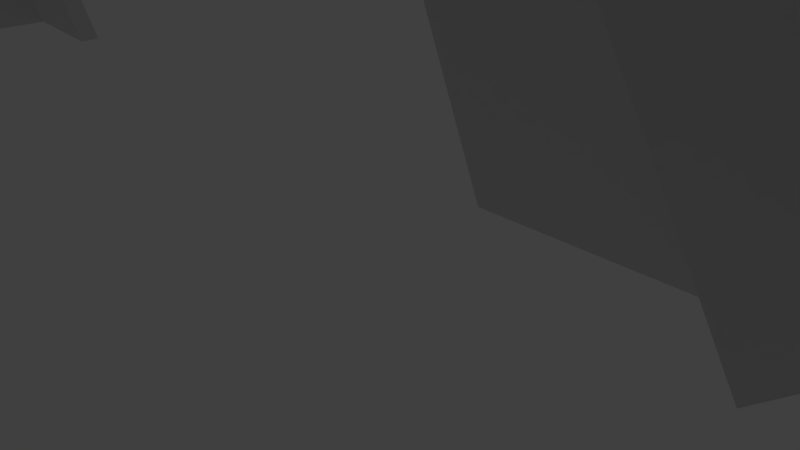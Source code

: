 # Source: galleryStructure.blend  (saved by Blender 2.78.0; exported with 4.5.12 LTS)
import bpy
from mathutils import Matrix  # noqa: F401  (used for matrix-valued properties, if any)

bpy.ops.wm.read_factory_settings(use_empty=True)
scene = bpy.context.scene
scene.name = 'Scene'

# ---- collections
col_collection_1 = bpy.data.collections.new('Collection 1'); scene.collection.children.link(col_collection_1)
col_collection_1.hide_render = True
col_collection_1.hide_viewport = True
col_collection_2 = bpy.data.collections.new('Collection 2'); scene.collection.children.link(col_collection_2)
col_collection_2.hide_render = True
col_collection_2.hide_viewport = True
col_collection_3 = bpy.data.collections.new('Collection 3'); scene.collection.children.link(col_collection_3)
col_collection_3.hide_render = True
col_collection_3.hide_viewport = True
col_collection_4 = bpy.data.collections.new('Collection 4'); scene.collection.children.link(col_collection_4)

# ---- materials (node trees are filled in below, after node groups)
mat_material = bpy.data.materials.new('Material')
mat_material.alpha_threshold = 0.0
mat_material.use_transparent_shadow = False
mat_material.roughness = 0.5
mat_material.line_color = (0.0, 0.0, 0.0, 1.0)
mat_material_003 = bpy.data.materials.new('Material.003')
mat_material_003.alpha_threshold = 0.0
mat_material_003.use_transparent_shadow = False
mat_material_003.roughness = 0.5
mat_material_003.line_color = (0.0, 0.0, 0.0, 1.0)
mat_material_004 = bpy.data.materials.new('Material.004')
mat_material_004.alpha_threshold = 0.0
mat_material_004.use_transparent_shadow = False
mat_material_004.roughness = 0.5
mat_material_004.line_color = (0.0, 0.0, 0.0, 1.0)
mat_material_006 = bpy.data.materials.new('Material.006')
mat_material_006.alpha_threshold = 0.0
mat_material_006.use_transparent_shadow = False
mat_material_006.roughness = 0.5
mat_material_006.line_color = (0.0, 0.0, 0.0, 1.0)
mat_material_007 = bpy.data.materials.new('Material.007')
mat_material_007.alpha_threshold = 0.0
mat_material_007.use_transparent_shadow = False
mat_material_007.roughness = 0.5
mat_material_007.line_color = (0.0, 0.0, 0.0, 1.0)
mat_material_005 = bpy.data.materials.new('Material.005')
mat_material_005.alpha_threshold = 0.0
mat_material_005.use_transparent_shadow = False
mat_material_005.roughness = 0.5
mat_material_005.line_color = (0.0, 0.0, 0.0, 1.0)
mat_material_009 = bpy.data.materials.new('Material.009')
mat_material_009.alpha_threshold = 0.0
mat_material_009.use_transparent_shadow = False
mat_material_009.roughness = 0.5
mat_material_009.line_color = (0.0, 0.0, 0.0, 1.0)
mat_material_010 = bpy.data.materials.new('Material.010')
mat_material_010.alpha_threshold = 0.0
mat_material_010.use_transparent_shadow = False
mat_material_010.roughness = 0.5
mat_material_010.line_color = (0.0, 0.0, 0.0, 1.0)
mat_material_011 = bpy.data.materials.new('Material.011')
mat_material_011.alpha_threshold = 0.0
mat_material_011.use_transparent_shadow = False
mat_material_011.roughness = 0.5
mat_material_011.line_color = (0.0, 0.0, 0.0, 1.0)
mat_material_012 = bpy.data.materials.new('Material.012')
mat_material_012.alpha_threshold = 0.0
mat_material_012.use_transparent_shadow = False
mat_material_012.roughness = 0.5
mat_material_012.line_color = (0.0, 0.0, 0.0, 1.0)
mat_material_016 = bpy.data.materials.new('Material.016')
mat_material_016.alpha_threshold = 0.0
mat_material_016.use_transparent_shadow = False
mat_material_016.roughness = 0.5
mat_material_016.line_color = (0.0, 0.0, 0.0, 1.0)
mat_material_013 = bpy.data.materials.new('Material.013')
mat_material_013.alpha_threshold = 0.0
mat_material_013.use_transparent_shadow = False
mat_material_013.roughness = 0.5
mat_material_013.line_color = (0.0, 0.0, 0.0, 1.0)
mat_material_014 = bpy.data.materials.new('Material.014')
mat_material_014.alpha_threshold = 0.0
mat_material_014.use_transparent_shadow = False
mat_material_014.roughness = 0.5
mat_material_014.line_color = (0.0, 0.0, 0.0, 1.0)

# ---- material node trees

# ---- world
world_world = bpy.data.worlds.new('World'); scene.world = world_world
world_world.color = (0.05088, 0.05088, 0.05088)
world_world.use_sun_shadow = False
world_world.sun_shadow_jitter_overblur = 0.0
world_world.cycles.sampling_method = 'MANUAL'

# ---- cameras
cam_camera = bpy.data.cameras.new('Camera')
cam_camera.clip_end = 100.0
cam_camera.lens = 35.0
cam_camera.sensor_width = 32.0
cam_camera.sensor_height = 18.0
cam_camera.ortho_scale = 7.314
cam_camera.dof.focus_distance = 0.0
cam_camera.dof.aperture_fstop = 128.0
cam_camera_001 = bpy.data.cameras.new('Camera.001')
cam_camera_001.clip_end = 100.0
cam_camera_001.lens = 35.0
cam_camera_001.sensor_width = 32.0
cam_camera_001.sensor_height = 18.0
cam_camera_001.ortho_scale = 7.314
cam_camera_001.dof.focus_distance = 0.0
cam_camera_001.dof.aperture_fstop = 128.0
cam_camera_002 = bpy.data.cameras.new('Camera.002')
cam_camera_002.clip_end = 100.0
cam_camera_002.lens = 35.0
cam_camera_002.sensor_width = 32.0
cam_camera_002.sensor_height = 18.0
cam_camera_002.ortho_scale = 7.314
cam_camera_002.dof.focus_distance = 0.0
cam_camera_002.dof.aperture_fstop = 128.0
cam_camera_003 = bpy.data.cameras.new('Camera.003')
cam_camera_003.clip_end = 100.0
cam_camera_003.lens = 35.0
cam_camera_003.sensor_width = 32.0
cam_camera_003.sensor_height = 18.0
cam_camera_003.ortho_scale = 7.314
cam_camera_003.dof.focus_distance = 0.0
cam_camera_003.dof.aperture_fstop = 128.0

# ---- lights
light_lamp = bpy.data.lights.new('Lamp', 'POINT')
light_lamp.transmission_factor = 0.0
light_lamp.cutoff_distance = 30.0
light_lamp.energy = 100.0
light_lamp.shadow_buffer_clip_start = 1.001
light_lamp.shadow_soft_size = 0.1
light_lamp.shadow_maximum_resolution = 0.006
light_lamp.use_absolute_resolution = True
light_lamp_001 = bpy.data.lights.new('Lamp.001', 'POINT')
light_lamp_001.transmission_factor = 0.0
light_lamp_001.cutoff_distance = 30.0
light_lamp_001.energy = 100.0
light_lamp_001.shadow_buffer_clip_start = 1.001
light_lamp_001.shadow_soft_size = 0.1
light_lamp_001.shadow_maximum_resolution = 0.006
light_lamp_001.use_absolute_resolution = True
light_lamp_002 = bpy.data.lights.new('Lamp.002', 'POINT')
light_lamp_002.transmission_factor = 0.0
light_lamp_002.cutoff_distance = 30.0
light_lamp_002.energy = 100.0
light_lamp_002.shadow_buffer_clip_start = 1.001
light_lamp_002.shadow_soft_size = 0.1
light_lamp_002.shadow_maximum_resolution = 0.006
light_lamp_002.use_absolute_resolution = True
light_lamp_003 = bpy.data.lights.new('Lamp.003', 'POINT')
light_lamp_003.transmission_factor = 0.0
light_lamp_003.cutoff_distance = 30.0
light_lamp_003.energy = 100.0
light_lamp_003.shadow_buffer_clip_start = 1.001
light_lamp_003.shadow_soft_size = 0.1
light_lamp_003.shadow_maximum_resolution = 0.006
light_lamp_003.use_absolute_resolution = True

# ---- meshes
me_cylinder = bpy.data.meshes.new('Cylinder')
me_cylinder.from_pydata([(0.0, 0.51, -0.9), (0.0, 0.51, 0.9), (0.3987, 0.318, -0.9), (0.3987, 0.318, 0.9), (0.4972, -0.1135, -0.9), (0.4972, -0.1135, 0.9), (0.2213, -0.4595, -0.9), (0.2213, -0.4595, 0.9), (-0.2213, -0.4595, -0.9), (-0.2213, -0.4595, 0.9), (-0.4972, -0.1135, -0.9), (-0.4972, -0.1135, 0.9), (-0.3987, 0.318, -0.9), (-0.3987, 0.318, 0.9)], [], [(0, 1, 3, 2), (2, 3, 5, 4), (4, 5, 7, 6), (6, 7, 9, 8), (8, 9, 11, 10), (3, 1, 13, 11, 9, 7, 5), (10, 11, 13, 12), (12, 13, 1, 0), (0, 2, 4, 6, 8, 10, 12)])
me_cylinder.use_remesh_preserve_volume = False
me_cylinder.use_remesh_preserve_attributes = False
me_cylinder.use_mirror_vertex_groups = False
me_cylinder.update()
me_cube = bpy.data.meshes.new('Cube')
me_cube.from_pydata([(1.0, 1.951, 0.0), (1.0, -1.951, 0.0), (-1.271, -1.951, 0.0), (-1.271, 1.951, 0.0), (0.67, 1.0, 2.165), (0.67, -1.0, 1.906), (-0.9409, -1.0, 1.72), (-0.9409, 1.0, 1.978)], [], [(0, 1, 2, 3), (4, 7, 6, 5), (0, 4, 5, 1), (1, 5, 6, 2), (2, 6, 7, 3), (4, 0, 3, 7)])
me_cube.materials.append(mat_material)
me_cube.use_remesh_preserve_volume = False
me_cube.use_remesh_preserve_attributes = False
me_cube.use_mirror_vertex_groups = False
me_cube.update()
me_cube_003 = bpy.data.meshes.new('Cube.003')
me_cube_003.from_pydata([(-0.3647, -0.8163, 0.0), (-0.001914, 0.6589, 0.3391), (0.7773, 0.8124, 0.0), (0.7773, -0.8163, 0.0), (0.5208, 0.4164, 0.7161), (0.5208, -0.3632, 0.8238), (-0.5181, -0.3605, 0.9008), (-0.5181, 0.4137, 0.7938), (0.5181, -0.3605, 0.8236), (0.5181, 0.4137, 0.7166), (-0.5208, -0.3632, 0.9014), (-0.5208, 0.4164, 0.7936), (-0.5245, -0.3724, 0.666), (-0.5245, 0.4019, 0.666), (0.5117, -0.3724, 0.666), (0.5117, 0.4019, 0.666), (-0.3647, 0.8124, 0.0), (-0.001914, 0.4983, 0.2506), (-0.001914, 0.6712, -0.06329), (-0.001914, 0.8319, 0.02522), (0.3122, 0.4983, 0.2506), (0.3122, 0.6589, 0.3391), (0.3122, 0.6712, -0.06329), (0.3122, 0.8319, 0.02522), (-0.001914, 0.7549, 0.1649), (0.3122, 0.7549, 0.1649)], [], [(0, 16, 2, 3), (2, 4, 5, 3), (10, 0, 3, 5), (8, 6, 10, 5), (7, 9, 4, 11), (9, 8, 5, 4), (12, 14, 15, 13), (8, 9, 15, 14), (6, 8, 14, 12), (9, 7, 13, 15), (16, 11, 4, 2), (17, 1, 19, 18), (18, 19, 23, 22), (22, 23, 21, 20), (20, 21, 1, 17), (18, 22, 20, 17), (19, 1, 24), (23, 19, 24, 25), (1, 21, 25, 24), (21, 23, 25)])
me_cube_003.materials.append(mat_material_003)
me_cube_003.use_remesh_preserve_volume = False
me_cube_003.use_remesh_preserve_attributes = False
me_cube_003.use_mirror_vertex_groups = False
me_cube_003.update()
me_cube_001 = bpy.data.meshes.new('Cube.001')
me_cube_001.from_pydata([(1.0, 1.951, 0.0), (1.0, -1.951, 0.0), (-1.271, -1.951, 0.0), (-1.271, 1.951, 0.0), (0.67, 1.0, 2.165), (0.67, -1.0, 1.906), (-0.6056, -1.0, 1.72), (-0.6056, 1.0, 1.978)], [], [(0, 1, 2, 3), (4, 7, 6, 5), (0, 4, 5, 1), (1, 5, 6, 2), (2, 6, 7, 3), (4, 0, 3, 7)])
me_cube_001.materials.append(mat_material_004)
me_cube_001.use_remesh_preserve_volume = False
me_cube_001.use_remesh_preserve_attributes = False
me_cube_001.use_mirror_vertex_groups = False
me_cube_001.update()
me_cube_004 = bpy.data.meshes.new('Cube.004')
me_cube_004.from_pydata([(-0.3647, -0.8163, 0.0), (-0.001914, 0.6589, 0.3391), (0.7773, 0.8124, 0.0), (0.7773, -0.8163, 0.0), (0.5208, 0.4164, 0.7161), (0.5208, -0.3632, 0.8238), (-0.5181, -0.3605, 0.9008), (-0.5181, 0.4137, 0.7938), (0.5181, -0.3605, 0.8236), (0.5181, 0.4137, 0.7166), (-0.5208, -0.3632, 0.9014), (-0.5208, 0.4164, 0.7936), (-0.5245, -0.3724, 0.666), (-0.5245, 0.4019, 0.666), (0.5117, -0.3724, 0.666), (0.5117, 0.4019, 0.666), (-0.3647, 0.8124, 0.0), (-0.001914, 0.4983, 0.2506), (-0.001914, 0.6712, -0.06329), (-0.001914, 0.8319, 0.02522), (0.3122, 0.4983, 0.2506), (0.3122, 0.6589, 0.3391), (0.3122, 0.6712, -0.06329), (0.3122, 0.8319, 0.02522), (-0.001914, 0.7549, 0.1649), (0.3122, 0.7549, 0.1649)], [], [(0, 16, 2, 3), (2, 4, 5, 3), (10, 0, 3, 5), (8, 6, 10, 5), (7, 9, 4, 11), (9, 8, 5, 4), (12, 14, 15, 13), (8, 9, 15, 14), (6, 8, 14, 12), (9, 7, 13, 15), (16, 11, 4, 2), (17, 1, 19, 18), (18, 19, 23, 22), (22, 23, 21, 20), (20, 21, 1, 17), (18, 22, 20, 17), (19, 1, 24), (23, 19, 24, 25), (1, 21, 25, 24), (21, 23, 25)])
me_cube_004.polygons.foreach_set('use_smooth', [True] * 20)
me_cube_004.materials.append(mat_material_006)
me_cube_004.use_remesh_preserve_volume = False
me_cube_004.use_remesh_preserve_attributes = False
me_cube_004.use_mirror_vertex_groups = False
me_cube_004.update()
me_cube_005 = bpy.data.meshes.new('Cube.005')
me_cube_005.from_pydata([(-1.267, 3.131, 0.0), (0.4561, 3.131, 0.0), (-1.267, 1.951, 0.0), (-0.8471, 2.828, 1.379), (0.03619, 2.828, 1.214), (0.03619, 1.473, 1.095), (-0.8471, 1.348, 1.26), (1.0, 1.951, 0.0), (1.0, -1.951, 0.0), (-1.271, -1.951, 0.0), (0.67, 1.0, 2.165), (0.67, -1.0, 1.906), (-0.6056, -1.0, 1.72), (-0.6056, 1.0, 1.978), (-0.2636, 3.131, 3.314e-11), (0.0961, 2.893, 1.038), (0.4561, 1.951, 0.0)], [], [(0, 14, 1, 16, 2), (1, 15, 4, 5, 16), (16, 5, 6, 2), (3, 0, 2, 6), (7, 8, 9, 2, 16), (10, 13, 12, 11), (7, 10, 11, 8), (8, 11, 12, 9), (9, 12, 13, 6, 2), (3, 4, 15, 14, 0), (1, 14, 15), (7, 16, 5, 10), (10, 5, 6, 13), (3, 6, 5, 4)])
me_cube_005.polygons.foreach_set('use_smooth', [1, 1, 1, 1, 1, 1, 1, 1, 1, 1, 1, 0, 0, 0])
me_cube_005.polygons.foreach_set('material_index', [1, 1, 1, 1, 0, 0, 0, 0, 0, 1, 1, 0, 0, 0])
me_cube_005.materials.append(mat_material_007)
me_cube_005.materials.append(mat_material_005)
me_cube_005.use_remesh_preserve_volume = False
me_cube_005.use_remesh_preserve_attributes = False
me_cube_005.use_mirror_vertex_groups = False
me_cube_005.update()
me_cylinder_001 = bpy.data.meshes.new('Cylinder.001')
me_cylinder_001.from_pydata([(0.0, 0.51, -0.9), (0.0, 0.51, 0.9), (0.3987, 0.318, -0.9), (0.3987, 0.318, 0.9), (0.4972, -0.1135, -0.9), (0.4972, -0.1135, 0.9), (0.2213, -0.4595, -0.9), (0.2213, -0.4595, 0.9), (-0.2213, -0.4595, -0.9), (-0.2213, -0.4595, 0.9), (-0.4972, -0.1135, -0.9), (-0.4972, -0.1135, 0.9), (-0.3987, 0.318, -0.9), (-0.3987, 0.318, 0.9)], [], [(0, 1, 3, 2), (2, 3, 5, 4), (4, 5, 7, 6), (6, 7, 9, 8), (8, 9, 11, 10), (3, 1, 13, 11, 9, 7, 5), (10, 11, 13, 12), (12, 13, 1, 0), (0, 2, 4, 6, 8, 10, 12)])
me_cylinder_001.use_remesh_preserve_volume = False
me_cylinder_001.use_remesh_preserve_attributes = False
me_cylinder_001.use_mirror_vertex_groups = False
me_cylinder_001.update()
me_cube_007 = bpy.data.meshes.new('Cube.007')
me_cube_007.from_pydata([(-0.3647, -0.8163, 0.0), (-0.001914, 0.6589, 0.3391), (0.7773, 0.8124, 0.0), (0.7773, -0.8163, 0.0), (0.5208, 0.4164, 0.7161), (0.5208, -0.3632, 0.8238), (-0.5181, -0.3605, 0.9008), (-0.5181, 0.4137, 0.7938), (0.5181, -0.3605, 0.8236), (0.5181, 0.4137, 0.7166), (-0.5208, -0.3632, 0.9014), (-0.5208, 0.4164, 0.7936), (-0.5245, -0.3724, 0.666), (-0.5245, 0.4019, 0.666), (0.5117, -0.3724, 0.666), (0.5117, 0.4019, 0.666), (-0.3647, 0.8124, 0.0), (-0.001914, 0.4983, 0.2506), (-0.001914, 0.6712, -0.06329), (-0.001914, 0.8319, 0.02522), (0.3122, 0.4983, 0.2506), (0.3122, 0.6589, 0.3391), (0.3122, 0.6712, -0.06329), (0.3122, 0.8319, 0.02522), (-0.001914, 0.7549, 0.1649), (0.3122, 0.7549, 0.1649)], [], [(2, 4, 5, 3), (10, 0, 3, 5), (8, 6, 10, 5), (7, 9, 4, 11), (9, 8, 5, 4), (12, 14, 15, 13), (8, 9, 15, 14), (6, 8, 14, 12), (9, 7, 13, 15), (16, 11, 4, 2), (17, 1, 19, 18), (18, 19, 23, 22), (22, 23, 21, 20), (20, 21, 1, 17), (18, 22, 20, 17), (19, 1, 24), (23, 19, 24, 25), (1, 21, 25, 24), (21, 23, 25)])
me_cube_007.polygons.foreach_set('use_smooth', [True] * 19)
me_cube_007.materials.append(mat_material_009)
me_cube_007.use_remesh_preserve_volume = False
me_cube_007.use_remesh_preserve_attributes = False
me_cube_007.use_mirror_vertex_groups = False
me_cube_007.update()
me_cube_008 = bpy.data.meshes.new('Cube.008')
me_cube_008.from_pydata([(-1.267, 3.131, 0.0), (0.4561, 3.131, 0.0), (-1.267, 1.951, 0.0), (-0.8471, 2.828, 1.379), (0.03619, 2.828, 1.214), (0.03619, 1.473, 1.095), (-0.8471, 1.348, 1.26), (1.0, 1.951, 0.0), (1.0, -1.951, 0.0), (-1.271, -1.951, 0.0), (0.67, 1.0, 2.165), (0.67, -1.0, 1.906), (-0.6056, -1.0, 1.72), (-0.6056, 1.0, 1.978), (-0.2636, 3.131, 3.314e-11), (0.0961, 2.893, 1.038), (0.4561, 1.951, 0.0)], [], [(1, 15, 4, 5, 16), (3, 0, 2, 6), (10, 13, 12, 11), (7, 10, 11, 8), (8, 11, 12, 9), (9, 12, 13, 6, 2), (3, 4, 15, 14, 0), (1, 14, 15), (7, 16, 5, 10), (10, 5, 6, 13), (3, 6, 5, 4)])
me_cube_008.polygons.foreach_set('material_index', [1, 1, 0, 0, 0, 0, 1, 1, 0, 0, 0])
me_cube_008.materials.append(mat_material_010)
me_cube_008.materials.append(mat_material_011)
me_cube_008.use_remesh_preserve_volume = False
me_cube_008.use_remesh_preserve_attributes = False
me_cube_008.use_mirror_vertex_groups = False
me_cube_008.update()
me_cylinder_002 = bpy.data.meshes.new('Cylinder.002')
me_cylinder_002.from_pydata([(0.0, 0.51, -0.9), (0.0, 0.51, 0.9), (0.3987, 0.318, -0.9), (0.3987, 0.318, 0.9), (0.4972, -0.1135, -0.9), (0.4972, -0.1135, 0.9), (0.2213, -0.4595, -0.9), (0.2213, -0.4595, 0.9), (-0.2213, -0.4595, -0.9), (-0.2213, -0.4595, 0.9), (-0.4972, -0.1135, -0.9), (-0.4972, -0.1135, 0.9), (-0.3987, 0.318, -0.9), (-0.3987, 0.318, 0.9)], [], [(0, 1, 3, 2), (2, 3, 5, 4), (4, 5, 7, 6), (6, 7, 9, 8), (8, 9, 11, 10), (3, 1, 13, 11, 9, 7, 5), (10, 11, 13, 12), (12, 13, 1, 0), (0, 2, 4, 6, 8, 10, 12)])
me_cylinder_002.use_remesh_preserve_volume = False
me_cylinder_002.use_remesh_preserve_attributes = False
me_cylinder_002.use_mirror_vertex_groups = False
me_cylinder_002.update()
me_cube_010 = bpy.data.meshes.new('Cube.010')
me_cube_010.from_pydata([(-0.3647, -0.8163, 0.0), (0.7773, 0.8124, 0.0), (0.7773, -0.8163, 0.0), (0.5181, -0.3605, 0.8236), (0.5181, 0.4137, 0.7166), (-0.5208, -0.3632, 0.9014), (-0.5208, 0.4164, 0.7936), (-0.5245, -0.3724, 0.666), (-0.5245, 0.4019, 0.666), (0.5117, -0.3724, 0.666), (0.5117, 0.4019, 0.666), (-0.3647, 0.8124, 0.0), (-1.991, -0.7017, -8.941e-08), (-0.4338, 0.8102, -8.941e-08), (-0.4338, -0.7017, -8.941e-08), (-1.736, -0.2994, 0.666), (-1.736, 0.52, 0.666), (-0.5245, -0.2994, 0.666), (-0.5245, 0.52, 0.666), (-1.991, 0.8102, -8.941e-08), (-0.4428, 0.6144, 0.3968), (0.6477, 0.6131, 0.3583), (-0.001341, 0.4151, 0.7551), (-0.01662, 0.8124, 0.0), (-0.4038, 0.7134, 0.1984), (-0.04872, 0.6141, 0.3872), (0.347, 0.6134, 0.3679), (0.1613, 0.6137, 0.3776), (0.4049, 0.8124, 0.0), (0.1613, 0.5869, 0.3776), (0.4049, 0.7856, 0.0), (0.347, 0.5866, 0.3679), (-0.01662, 0.7856, 0.0), (-0.04872, 0.5873, 0.3872), (0.1519, 0.4417, 0.6306), (-1.946, 0.7908, 0.0), (-1.678, 0.4417, 0.6306), (0.7568, 0.7812, 0.0), (0.5293, 0.4421, 0.6306), (0.7568, -0.7898, 0.0), (0.5293, -0.2824, 0.6306), (-1.706, -0.2824, 0.6306), (-1.958, -0.674, 0.0), (-1.332, 0.52, 0.666), (-0.9282, 0.52, 0.666), (-1.741, 0.8102, -1.192e-07), (-0.7358, 0.8102, -1.192e-07), (-0.464, 0.7135, 0.222), (-0.4943, 0.6167, 0.444), (-1.906, 0.7135, 0.222), (-1.821, 0.6167, 0.444), (-0.7039, 0.6167, 0.444), (-1.56, 0.6167, 0.444), (-0.7198, 0.7135, 0.222), (-1.65, 0.7135, 0.222), (-1.741, 0.7774, -1.192e-07), (-0.7358, 0.7774, -1.192e-07), (-0.7039, 0.584, 0.444), (-1.56, 0.584, 0.444), (-0.7198, 0.6807, 0.222), (-1.65, 0.6807, 0.222)], [(24, 20), (11, 24)], [(2, 1, 21, 4, 3), (5, 0, 2, 3), (7, 9, 10, 8), (3, 4, 10, 9), (5, 3, 9, 7), (4, 22, 6, 8, 10), (27, 22, 4, 21, 26), (15, 17, 18, 44, 43, 16), (54, 45, 19, 49), (16, 50, 49, 19, 12, 15), (14, 17, 15, 12), (20, 6, 22, 27, 25), (25, 23, 11, 20), (1, 28, 26, 21), (27, 26, 31, 29), (23, 25, 33, 32), (25, 27, 29, 33), (26, 28, 30, 31), (33, 57, 59, 56, 32), (33, 29, 34, 36), (31, 30, 37, 38), (29, 31, 38, 34), (38, 37, 39, 40), (40, 39, 42, 41), (34, 38, 40, 41, 36), (36, 41, 42, 35), (43, 52, 50, 16), (52, 54, 49, 50), (18, 48, 51, 44), (44, 51, 52, 43), (48, 47, 53, 51), (47, 13, 46, 53), (45, 54, 60, 55), (54, 52, 58, 60), (52, 51, 57, 58), (53, 46, 56, 59), (51, 53, 59, 57), (36, 35, 55, 60, 58, 57, 33)])
me_cube_010.polygons.foreach_set('use_smooth', [True] * 38)
me_cube_010.polygons.foreach_set('material_index', [0, 0, 0, 0, 0, 0, 0, 1, 1, 1, 1, 0, 0, 0, 0, 0, 0, 0, 0, 0, 0, 0, 0, 0, 0, 0, 1, 1, 1, 1, 1, 1, 1, 1, 1, 1, 1, 0])
_uv = me_cube_010.uv_layers.new(name='UVMap')
_uv.uv.foreach_set('vector', [0.525, 0.289, 0.525, 0.6075, 0.4564, 0.5685, 0.3879, 0.5295, 0.3662, 0.3781, 0.3662, 0.01173, 0.5727, 0.04215, 0.5727, 0.2655, 0.3807, 0.215, 0.3661, 0.8336, 0.3661, 0.631, 0.525, 0.631, 0.525, 0.8336, 0.1928, 0.944, 0.2028, 0.7914, 0.2134, 0.793, 0.2253, 0.944, 0.9415, 0.8204, 0.9523, 0.617, 0.9837, 0.6178, 0.9877, 0.8204, 0.9581, 0.01173, 0.9626, 0.1135, 0.967, 0.2153, 0.9417, 0.2153, 0.9476, 0.01269, 0.8574, 0.1317, 0.7977, 0.163, 0.8052, 0.06144, 0.8611, 0.03659, 0.8592, 0.0954, 0.7655, 0.01173, 0.7655, 0.2486, 0.5973, 0.2486, 0.5973, 0.1696, 0.5973, 0.09069, 0.5973, 0.01173, 0.8859, 0.3559, 0.8494, 0.338, 0.8494, 0.289, 0.8859, 0.3059, 0.1928, 0.529, 0.2386, 0.5101, 0.2843, 0.4912, 0.3301, 0.4723, 0.3301, 0.7679, 0.1928, 0.6892, 0.5496, 0.289, 0.7075, 0.3065, 0.7075, 0.5434, 0.5496, 0.5936, 0.8536, 0.2498, 0.7901, 0.2646, 0.7977, 0.163, 0.8574, 0.1317, 0.8555, 0.1728, 0.8555, 0.1728, 0.9171, 0.167, 0.9171, 0.2351, 0.8536, 0.2498, 0.9171, 0.01173, 0.9171, 0.08457, 0.8592, 0.0954, 0.8611, 0.03659, 0.9709, 0.8802, 0.9709, 0.8439, 0.9764, 0.8439, 0.9764, 0.8802, 0.3164, 0.7914, 0.3164, 0.8748, 0.3115, 0.8773, 0.3115, 0.7939, 0.9709, 0.9213, 0.9709, 0.8802, 0.9764, 0.8802, 0.9764, 0.9213, 0.9463, 0.8464, 0.9463, 0.928, 0.9415, 0.9255, 0.9415, 0.8439, 0.7433, 0.9239, 0.7322, 0.7958, 0.7666, 0.7928, 0.8011, 0.7897, 0.8011, 0.9304, 0.7675, 0.608, 0.7691, 0.6491, 0.7326, 0.6467, 0.7344, 0.289, 0.7708, 0.6854, 0.8248, 0.6974, 0.8248, 0.7663, 0.7322, 0.7205, 0.7691, 0.6491, 0.7708, 0.6854, 0.7322, 0.7205, 0.7326, 0.6467, 0.01231, 0.6328, 0.1412, 0.5664, 0.1412, 0.8737, 0.01231, 0.7745, 0.01231, 0.05875, 0.1682, 0.01173, 0.1682, 0.543, 0.01877, 0.4959, 0.3414, 0.375, 0.3415, 0.4488, 0.1928, 0.4488, 0.1928, 0.01173, 0.3414, 0.01733, 0.5496, 0.8354, 0.5504, 0.6938, 0.6861, 0.617, 0.6861, 0.9035, 0.9588, 0.4187, 0.9224, 0.3739, 0.9224, 0.3228, 0.9588, 0.3398, 0.9224, 0.3739, 0.8859, 0.3559, 0.8859, 0.3059, 0.9224, 0.3228, 0.9588, 0.5766, 0.9224, 0.5823, 0.9224, 0.5413, 0.9588, 0.4977, 0.9588, 0.4977, 0.9224, 0.5413, 0.9224, 0.3739, 0.9588, 0.4187, 0.9224, 0.5823, 0.8859, 0.5879, 0.8859, 0.5379, 0.9224, 0.5413, 0.8859, 0.5879, 0.8494, 0.5936, 0.8494, 0.5345, 0.8859, 0.5379, 0.2499, 0.8926, 0.2499, 0.8433, 0.2561, 0.8408, 0.2561, 0.8902, 0.2499, 0.8433, 0.2499, 0.7939, 0.2561, 0.7914, 0.2561, 0.8408, 0.888, 0.6938, 0.9077, 0.8601, 0.901, 0.8608, 0.8813, 0.6945, 0.2808, 0.8388, 0.2808, 0.7914, 0.2869, 0.794, 0.2869, 0.8414, 0.2808, 0.8862, 0.2808, 0.8388, 0.2869, 0.8414, 0.2869, 0.8887, 0.8494, 0.6739, 0.9148, 0.617, 0.9168, 0.6572, 0.8991, 0.6759, 0.8813, 0.6945, 0.901, 0.8608, 0.9168, 0.9883])
_uv.active_render = True
_uv = me_cube_010.uv_layers.new(name='UVMap.001')
_uv.uv.foreach_set('vector', [0.525, 0.289, 0.525, 0.6075, 0.4564, 0.5685, 0.3879, 0.5295, 0.3662, 0.3781, 0.3662, 0.01173, 0.5727, 0.04215, 0.5727, 0.2655, 0.3807, 0.215, 0.3661, 0.8336, 0.3661, 0.631, 0.525, 0.631, 0.525, 0.8336, 0.1928, 0.944, 0.2028, 0.7914, 0.2134, 0.793, 0.2253, 0.944, 0.9415, 0.8204, 0.9523, 0.617, 0.9837, 0.6178, 0.9877, 0.8204, 0.9581, 0.01173, 0.9626, 0.1135, 0.967, 0.2153, 0.9417, 0.2153, 0.9476, 0.01269, 0.8574, 0.1317, 0.7977, 0.163, 0.8052, 0.06144, 0.8611, 0.03659, 0.8592, 0.0954, 0.7655, 0.01173, 0.7655, 0.2486, 0.5973, 0.2486, 0.5973, 0.1696, 0.5973, 0.09069, 0.5973, 0.01173, 0.8859, 0.3559, 0.8494, 0.338, 0.8494, 0.289, 0.8859, 0.3059, 0.1928, 0.529, 0.2386, 0.5101, 0.2843, 0.4912, 0.3301, 0.4723, 0.3301, 0.7679, 0.1928, 0.6892, 0.5496, 0.289, 0.7075, 0.3065, 0.7075, 0.5434, 0.5496, 0.5936, 0.8536, 0.2498, 0.7901, 0.2646, 0.7977, 0.163, 0.8574, 0.1317, 0.8555, 0.1728, 0.8555, 0.1728, 0.9171, 0.167, 0.9171, 0.2351, 0.8536, 0.2498, 0.9171, 0.01173, 0.9171, 0.08457, 0.8592, 0.0954, 0.8611, 0.03659, 0.9709, 0.8802, 0.9709, 0.8439, 0.9764, 0.8439, 0.9764, 0.8802, 0.3164, 0.7914, 0.3164, 0.8748, 0.3115, 0.8773, 0.3115, 0.7939, 0.9709, 0.9213, 0.9709, 0.8802, 0.9764, 0.8802, 0.9764, 0.9213, 0.9463, 0.8464, 0.9463, 0.928, 0.9415, 0.9255, 0.9415, 0.8439, 0.7433, 0.9239, 0.7322, 0.7958, 0.7666, 0.7928, 0.8011, 0.7897, 0.8011, 0.9304, 0.7675, 0.608, 0.7691, 0.6491, 0.7326, 0.6467, 0.7344, 0.289, 0.7708, 0.6854, 0.8248, 0.6974, 0.8248, 0.7663, 0.7322, 0.7205, 0.7691, 0.6491, 0.7708, 0.6854, 0.7322, 0.7205, 0.7326, 0.6467, 0.01231, 0.6328, 0.1412, 0.5664, 0.1412, 0.8737, 0.01231, 0.7745, 0.01231, 0.05875, 0.1682, 0.01173, 0.1682, 0.543, 0.01877, 0.4959, 0.3414, 0.375, 0.3415, 0.4488, 0.1928, 0.4488, 0.1928, 0.01173, 0.3414, 0.01733, 0.5496, 0.8354, 0.5504, 0.6938, 0.6861, 0.617, 0.6861, 0.9035, 0.9588, 0.4187, 0.9224, 0.3739, 0.9224, 0.3228, 0.9588, 0.3398, 0.9224, 0.3739, 0.8859, 0.3559, 0.8859, 0.3059, 0.9224, 0.3228, 0.9588, 0.5766, 0.9224, 0.5823, 0.9224, 0.5413, 0.9588, 0.4977, 0.9588, 0.4977, 0.9224, 0.5413, 0.9224, 0.3739, 0.9588, 0.4187, 0.9224, 0.5823, 0.8859, 0.5879, 0.8859, 0.5379, 0.9224, 0.5413, 0.8859, 0.5879, 0.8494, 0.5936, 0.8494, 0.5345, 0.8859, 0.5379, 0.2499, 0.8926, 0.2499, 0.8433, 0.2561, 0.8408, 0.2561, 0.8902, 0.2499, 0.8433, 0.2499, 0.7939, 0.2561, 0.7914, 0.2561, 0.8408, 0.888, 0.6938, 0.9077, 0.8601, 0.901, 0.8608, 0.8813, 0.6945, 0.2808, 0.8388, 0.2808, 0.7914, 0.2869, 0.794, 0.2869, 0.8414, 0.2808, 0.8862, 0.2808, 0.8388, 0.2869, 0.8414, 0.2869, 0.8887, 0.8494, 0.6739, 0.9148, 0.617, 0.9168, 0.6572, 0.8991, 0.6759, 0.8813, 0.6945, 0.901, 0.8608, 0.9168, 0.9883])
me_cube_010.materials.append(mat_material_012)
me_cube_010.materials.append(mat_material_016)
me_cube_010.use_remesh_preserve_volume = False
me_cube_010.use_remesh_preserve_attributes = False
me_cube_010.use_mirror_vertex_groups = False
me_cube_010.update()
me_cube_011 = bpy.data.meshes.new('Cube.011')
me_cube_011.from_pydata([(-1.199, 3.066, -0.03698), (-1.267, 3.131, 0.0), (0.3878, 3.068, -0.03942), (0.4561, 3.131, 0.0), (-1.171, 1.952, -0.03178), (-1.267, 1.951, 0.0), (-0.8043, 2.78, 1.3), (-0.8471, 2.828, 1.379), (-0.0181, 2.779, 1.144), (0.03619, 2.828, 1.214), (0.009831, 1.405, 1.024), (0.03619, 1.473, 1.095), (-0.7731, 1.326, 1.194), (-0.8471, 1.348, 1.26), (0.9385, 1.881, -0.04073), (1.0, 1.951, 0.0), (0.9416, -1.882, -0.04599), (1.0, -1.951, 0.0), (-1.211, -1.888, -0.05328), (-1.271, -1.951, 0.0), (0.6203, 0.9611, 2.085), (0.67, 1.0, 2.165), (0.6179, -0.9544, 1.832), (0.67, -1.0, 1.906), (-0.5527, -0.9538, 1.646), (-0.6056, -1.0, 1.72), (-0.5526, 0.9608, 1.901), (-0.6056, 1.0, 1.978), (-0.2642, 3.033, -0.02285), (-0.2636, 3.131, 0.0), (0.03152, 2.825, 0.9993), (0.0961, 2.893, 1.038), (0.3914, 1.891, -0.04997), (0.4561, 1.951, 0.0), (0.4053, 3.037, 0.02824), (0.07031, 2.81, 1.007), (0.02502, 2.769, 1.127), (0.04065, 1.512, 1.018), (0.4056, 1.955, 0.0224), (-0.8403, 2.764, 1.288), (-1.218, 3.036, 0.03006), (-1.203, 1.984, 0.03225), (-0.8256, 1.414, 1.185), (0.5949, 0.9302, 2.111), (-0.5289, 0.9301, 1.941), (-0.5289, -0.9266, 1.697), (0.5937, -0.9269, 1.868), (0.9616, 1.839, 0.0298), (0.6524, 0.9492, 2.07), (0.6532, -0.9437, 1.823), (0.9622, -1.835, 0.02701), (0.9116, -1.894, 0.02242), (0.6015, -0.9996, 1.817), (-0.5414, -1.003, 1.644), (-1.17, -1.895, 0.01777), (-1.223, -1.836, 0.0207), (-0.5988, -0.9442, 1.64), (-0.5945, 0.9498, 1.887), (-0.7953, 1.296, 1.202), (-1.203, 1.873, 0.03225), (-0.7901, 2.815, 1.282), (-0.0298, 2.822, 1.138), (0.01122, 2.849, 1.016), (-0.3004, 3.071, 0.03803), (-1.165, 3.088, 0.03108), (0.3792, 3.138, -0.0411), (-0.2121, 3.073, -0.0209), (0.06383, 2.894, 0.8642), (0.9109, 1.896, 0.0261), (0.4597, 1.901, 0.02153), (0.07835, 1.441, 1.056), (0.6162, 1.045, 1.979), (0.5532, 1.003, 2.065), (-0.003189, 1.413, 1.112), (-0.7458, 1.323, 1.262), (-0.5401, 1.004, 1.9), (-0.7758, 2.754, 1.326), (-0.7603, 1.395, 1.222), (-0.02677, 1.483, 1.073), (-0.04085, 2.753, 1.184)], [], [(34, 35, 30, 2), (35, 34, 3, 31), (35, 36, 8, 30), (36, 35, 31, 9), (36, 37, 10, 8), (37, 36, 9, 11), (37, 38, 32, 10), (38, 37, 11, 33), (38, 34, 2, 32), (34, 38, 33, 3), (39, 40, 0, 6), (40, 39, 7, 1), (40, 41, 4, 0), (41, 40, 1, 5), (41, 42, 12, 4), (42, 41, 5, 13), (42, 39, 6, 12), (39, 42, 13, 7), (43, 44, 26, 20), (44, 43, 21, 27), (44, 45, 24, 26), (45, 44, 27, 25), (45, 46, 22, 24), (46, 45, 25, 23), (46, 43, 20, 22), (43, 46, 23, 21), (47, 48, 20, 14), (48, 47, 15, 21), (48, 49, 22, 20), (49, 48, 21, 23), (49, 50, 16, 22), (50, 49, 23, 17), (50, 47, 14, 16), (47, 50, 17, 15), (51, 52, 22, 16), (52, 51, 17, 23), (52, 53, 24, 22), (53, 52, 23, 25), (53, 54, 18, 24), (54, 53, 25, 19), (54, 51, 16, 18), (51, 54, 19, 17), (55, 56, 24, 18), (56, 55, 19, 25), (56, 57, 26, 24), (57, 56, 25, 27), (57, 58, 12, 26), (58, 57, 27, 13), (58, 59, 4, 12), (59, 58, 13, 5), (59, 55, 18, 4), (55, 59, 5, 19), (60, 61, 8, 6), (61, 60, 7, 9), (61, 62, 30, 8), (62, 61, 9, 31), (62, 63, 28, 30), (63, 62, 31, 29), (63, 64, 0, 28), (64, 63, 29, 1), (64, 60, 6, 0), (60, 64, 1, 7), (66, 67, 30, 28), (67, 66, 29, 31), (67, 65, 2, 30), (65, 67, 31, 3), (68, 69, 32, 14), (69, 68, 15, 33), (69, 70, 10, 32), (70, 69, 33, 11), (70, 71, 20, 10), (71, 70, 11, 21), (71, 68, 14, 20), (68, 71, 21, 15), (72, 73, 10, 20), (73, 72, 21, 11), (73, 74, 12, 10), (74, 73, 11, 13), (74, 75, 26, 12), (75, 74, 13, 27), (75, 72, 20, 26), (72, 75, 27, 21), (76, 77, 12, 6), (77, 76, 7, 13), (77, 78, 10, 12), (78, 77, 13, 11), (78, 79, 8, 10), (79, 78, 11, 9), (79, 76, 6, 8), (76, 79, 9, 7)])
me_cube_011.polygons.foreach_set('material_index', [1, 1, 1, 1, 1, 1, 1, 1, 1, 1, 1, 1, 1, 1, 1, 1, 1, 1, 0, 0, 0, 0, 0, 0, 0, 0, 0, 0, 0, 0, 0, 0, 0, 0, 0, 0, 0, 0, 0, 0, 0, 0, 0, 0, 0, 0, 0, 0, 0, 0, 0, 0, 1, 1, 1, 1, 1, 1, 1, 1, 1, 1, 1, 1, 1, 1, 0, 0, 0, 0, 0, 0, 0, 0, 0, 0, 0, 0, 0, 0, 0, 0, 0, 0, 0, 0, 0, 0, 0, 0])
me_cube_011.materials.append(mat_material_013)
me_cube_011.materials.append(mat_material_014)
me_cube_011.use_remesh_preserve_volume = False
me_cube_011.use_remesh_preserve_attributes = False
me_cube_011.use_mirror_vertex_groups = False
me_cube_011.update()
me_cylinder_003 = bpy.data.meshes.new('Cylinder.003')
me_cylinder_003.from_pydata([(0.0, 0.51, -0.9), (0.0, 0.51, 0.9), (0.3987, 0.318, -0.9), (0.3987, 0.318, 0.9), (0.4972, -0.1135, -0.9), (0.4972, -0.1135, 0.9), (0.2213, -0.4595, -0.9), (0.2213, -0.4595, 0.9), (-0.2213, -0.4595, -0.9), (-0.2213, -0.4595, 0.9), (-0.4972, -0.1135, -0.9), (-0.4972, -0.1135, 0.9), (-0.3987, 0.318, -0.9), (-0.3987, 0.318, 0.9)], [], [(0, 1, 3, 2), (2, 3, 5, 4), (4, 5, 7, 6), (6, 7, 9, 8), (8, 9, 11, 10), (3, 1, 13, 11, 9, 7, 5), (10, 11, 13, 12), (12, 13, 1, 0), (0, 2, 4, 6, 8, 10, 12)])
me_cylinder_003.use_remesh_preserve_volume = False
me_cylinder_003.use_remesh_preserve_attributes = False
me_cylinder_003.use_mirror_vertex_groups = False
me_cylinder_003.update()

# ---- objects
ob_cylinder = bpy.data.objects.new('Cylinder', me_cylinder)
ob_cube = bpy.data.objects.new('Cube', me_cube)
ob_lamp = bpy.data.objects.new('Lamp', light_lamp)
ob_camera = bpy.data.objects.new('Camera', cam_camera)
ob_cube_001 = bpy.data.objects.new('Cube.001', me_cube_003)
ob_cube_002 = bpy.data.objects.new('Cube.002', me_cube_001)
ob_camera_001 = bpy.data.objects.new('Camera.001', cam_camera_001)
ob_cube_004 = bpy.data.objects.new('Cube.004', me_cube_004)
ob_cube_005 = bpy.data.objects.new('Cube.005', me_cube_005)
ob_cylinder_001 = bpy.data.objects.new('Cylinder.001', me_cylinder_001)
ob_lamp_001 = bpy.data.objects.new('Lamp.001', light_lamp_001)
ob_camera_002 = bpy.data.objects.new('Camera.002', cam_camera_002)
ob_cube_003 = bpy.data.objects.new('Cube.003', me_cube_007)
ob_cube_006 = bpy.data.objects.new('Cube.006', me_cube_008)
ob_cylinder_002 = bpy.data.objects.new('Cylinder.002', me_cylinder_002)
ob_lamp_002 = bpy.data.objects.new('Lamp.002', light_lamp_002)
ob_camera_003 = bpy.data.objects.new('Camera.003', cam_camera_003)
ob_cube_007 = bpy.data.objects.new('Cube.007', me_cube_010)
ob_cube_008 = bpy.data.objects.new('Cube.008', me_cube_011)
ob_cylinder_003 = bpy.data.objects.new('Cylinder.003', me_cylinder_003)
ob_lamp_003 = bpy.data.objects.new('Lamp.003', light_lamp_003)

# ---- transforms, parenting, visibility, modifiers, constraints
ob_cylinder.location = (8.762, 4.354, 0.8248)
ob_cylinder.lineart.crease_threshold = 0.0
ob_cube.location = (-12.36, 6.548, 0.0)
ob_cube.scale = (18.09, 12.54, 12.54)
ob_cube.lock_rotations_4d = False
ob_cube.empty_display_type = 'ARROWS'
ob_cube.lineart.crease_threshold = 0.0
_m = ob_cube.modifiers.new('Wireframe', 'WIREFRAME')
_m.thickness = 0.1787
_m.offset = -1.0
ob_lamp.location = (20.04, 7.16, 28.3)
ob_lamp.rotation_euler = (0.6503, 0.05522, 1.866)
ob_lamp.lock_rotations_4d = False
ob_lamp.empty_display_type = 'ARROWS'
ob_lamp.color = (0.0, 0.0, 0.0, 0.0)
ob_lamp.lineart.crease_threshold = 0.0
ob_camera.location = (7.481, -6.508, 5.344)
ob_camera.rotation_euler = (1.109, 0.0, 0.8149)
ob_camera.lock_rotations_4d = False
ob_camera.empty_display_type = 'ARROWS'
ob_camera.color = (0.0, 0.0, 0.0, 0.0)
ob_camera.display_type = 'WIRE'
ob_camera.lineart.crease_threshold = 0.0
ob_cube_001.location = (9.241, -7.682, 0.0)
ob_cube_001.scale = (12.54, 12.54, 12.54)
ob_cube_001.lock_rotations_4d = False
ob_cube_001.empty_display_type = 'ARROWS'
ob_cube_001.lineart.crease_threshold = 0.0
ob_cube_002.location = (-55.93, -4.967, 0.0)
ob_cube_002.rotation_euler = (0.0, -0.0, 4.712)
ob_cube_002.scale = (28.4, 19.69, 19.69)
ob_cube_002.lock_rotations_4d = False
ob_cube_002.empty_display_type = 'ARROWS'
ob_cube_002.lineart.crease_threshold = 0.0
_m = ob_cube_002.modifiers.new('Wireframe', 'WIREFRAME')
_m.thickness = 0.1787
_m.offset = -1.0
_m.crease_weight = 0.957
ob_camera_001.location = (46.59, -11.86, 29.52)
ob_camera_001.rotation_euler = (1.109, -0.0, 1.438)
ob_camera_001.lock_rotations_4d = False
ob_camera_001.empty_display_type = 'ARROWS'
ob_camera_001.color = (0.0, 0.0, 0.0, 0.0)
ob_camera_001.display_type = 'WIRE'
ob_camera_001.lineart.crease_threshold = 0.0
ob_cube_004.location = (9.241, -7.682, 0.0)
ob_cube_004.scale = (12.54, 12.54, 12.54)
ob_cube_004.lock_rotations_4d = False
ob_cube_004.empty_display_type = 'ARROWS'
ob_cube_004.lineart.crease_threshold = 0.0
_m = ob_cube_004.modifiers.new('EdgeSplit', 'EDGE_SPLIT')
ob_cube_005.location = (-55.93, -4.967, 0.0)
ob_cube_005.rotation_euler = (0.0, -0.0, 4.712)
ob_cube_005.scale = (28.4, 19.69, 19.69)
ob_cube_005.lock_rotations_4d = False
ob_cube_005.empty_display_type = 'ARROWS'
ob_cube_005.lineart.crease_threshold = 0.0
_m = ob_cube_005.modifiers.new('Wireframe', 'WIREFRAME')
_m.thickness = 0.1015
_m.offset = -1.0
_m = ob_cube_005.modifiers.new('EdgeSplit', 'EDGE_SPLIT')
ob_cylinder_001.location = (8.762, 4.354, 0.8248)
ob_cylinder_001.lineart.crease_threshold = 0.0
ob_lamp_001.location = (20.04, 7.16, 28.3)
ob_lamp_001.rotation_euler = (0.6503, 0.05522, 1.866)
ob_lamp_001.lock_rotations_4d = False
ob_lamp_001.empty_display_type = 'ARROWS'
ob_lamp_001.color = (0.0, 0.0, 0.0, 0.0)
ob_lamp_001.lineart.crease_threshold = 0.0
ob_camera_002.location = (46.59, -11.86, 29.52)
ob_camera_002.rotation_euler = (1.109, -0.0, 1.438)
ob_camera_002.lock_rotations_4d = False
ob_camera_002.empty_display_type = 'ARROWS'
ob_camera_002.color = (0.0, 0.0, 0.0, 0.0)
ob_camera_002.display_type = 'WIRE'
ob_camera_002.lineart.crease_threshold = 0.0
ob_cube_003.location = (9.241, -7.682, 0.0)
ob_cube_003.scale = (12.54, 12.54, 12.54)
ob_cube_003.lock_rotations_4d = False
ob_cube_003.empty_display_type = 'ARROWS'
ob_cube_003.lineart.crease_threshold = 0.0
_m = ob_cube_003.modifiers.new('EdgeSplit', 'EDGE_SPLIT')
ob_cube_006.location = (-55.93, -4.967, 0.0)
ob_cube_006.rotation_euler = (0.0, -0.0, 4.712)
ob_cube_006.scale = (28.4, 19.69, 19.69)
ob_cube_006.lock_rotations_4d = False
ob_cube_006.empty_display_type = 'ARROWS'
ob_cube_006.lineart.crease_threshold = 0.0
_m = ob_cube_006.modifiers.new('Wireframe', 'WIREFRAME')
_m.thickness = 0.1015
_m.offset = -1.0
_m = ob_cube_006.modifiers.new('EdgeSplit', 'EDGE_SPLIT')
_m.split_angle = 0.2147
ob_cylinder_002.location = (8.762, 4.354, 0.8248)
ob_cylinder_002.lineart.crease_threshold = 0.0
ob_lamp_002.location = (20.04, 7.16, 28.3)
ob_lamp_002.rotation_euler = (0.6503, 0.05522, 1.866)
ob_lamp_002.lock_rotations_4d = False
ob_lamp_002.empty_display_type = 'ARROWS'
ob_lamp_002.color = (0.0, 0.0, 0.0, 0.0)
ob_lamp_002.lineart.crease_threshold = 0.0
ob_camera_003.location = (46.59, -11.86, 29.52)
ob_camera_003.rotation_euler = (1.109, -0.0, 1.438)
ob_camera_003.lock_rotations_4d = False
ob_camera_003.empty_display_type = 'ARROWS'
ob_camera_003.color = (0.0, 0.0, 0.0, 0.0)
ob_camera_003.display_type = 'WIRE'
ob_camera_003.lineart.crease_threshold = 0.0
ob_cube_007.location = (9.241, -7.682, 0.0)
ob_cube_007.scale = (12.54, 12.54, 12.54)
ob_cube_007.lock_rotations_4d = False
ob_cube_007.empty_display_type = 'ARROWS'
ob_cube_007.lineart.crease_threshold = 0.0
_m = ob_cube_007.modifiers.new('EdgeSplit', 'EDGE_SPLIT')
ob_cube_008.location = (-55.93, -4.967, 0.0)
ob_cube_008.rotation_euler = (0.0, -0.0, 4.712)
ob_cube_008.scale = (28.4, 19.69, 19.69)
ob_cube_008.lock_rotations_4d = False
ob_cube_008.empty_display_type = 'ARROWS'
ob_cube_008.lineart.crease_threshold = 0.0
_m = ob_cube_008.modifiers.new('EdgeSplit', 'EDGE_SPLIT')
_m.split_angle = 0.2147
ob_cylinder_003.location = (8.762, 4.354, 0.8248)
ob_cylinder_003.lineart.crease_threshold = 0.0
ob_lamp_003.location = (20.04, 7.16, 28.3)
ob_lamp_003.rotation_euler = (0.6503, 0.05522, 1.866)
ob_lamp_003.lock_rotations_4d = False
ob_lamp_003.empty_display_type = 'ARROWS'
ob_lamp_003.color = (0.0, 0.0, 0.0, 0.0)
ob_lamp_003.lineart.crease_threshold = 0.0

# ---- collection membership
col_collection_1.objects.link(ob_cylinder)
col_collection_1.objects.link(ob_cube)
col_collection_1.objects.link(ob_lamp)
col_collection_1.objects.link(ob_camera)
col_collection_1.objects.link(ob_cube_001)
col_collection_1.objects.link(ob_cube_002)
col_collection_2.objects.link(ob_camera_001)
col_collection_2.objects.link(ob_cube_004)
col_collection_2.objects.link(ob_cube_005)
col_collection_2.objects.link(ob_cylinder_001)
col_collection_2.objects.link(ob_lamp_001)
col_collection_3.objects.link(ob_camera_002)
col_collection_3.objects.link(ob_cube_003)
col_collection_3.objects.link(ob_cube_006)
col_collection_3.objects.link(ob_cylinder_002)
col_collection_3.objects.link(ob_lamp_002)
col_collection_4.objects.link(ob_camera_003)
col_collection_4.objects.link(ob_cube_007)
col_collection_4.objects.link(ob_cube_008)
col_collection_4.objects.link(ob_cylinder_003)
col_collection_4.objects.link(ob_lamp_003)

# ---- scene / render settings (as saved in the file)
scene.camera = ob_camera
scene.frame_start = 1; scene.frame_end = 250; scene.frame_set(1)
scene.render.engine = 'BLENDER_EEVEE_NEXT'
scene.render.resolution_percentage = 50
scene.render.dither_intensity = 0.0
scene.cycles.use_denoising = False
scene.cycles.samples = 128
scene.cycles.sampling_pattern = 'TABULATED_SOBOL'
scene.cycles.light_sampling_threshold = 0.0
scene.cycles.use_adaptive_sampling = False
scene.cycles.use_light_tree = False
scene.cycles.blur_glossy = 0.0
scene.cycles.sample_clamp_indirect = 0.0
scene.view_settings.view_transform = 'Standard'
bpy.context.view_layer.update()
